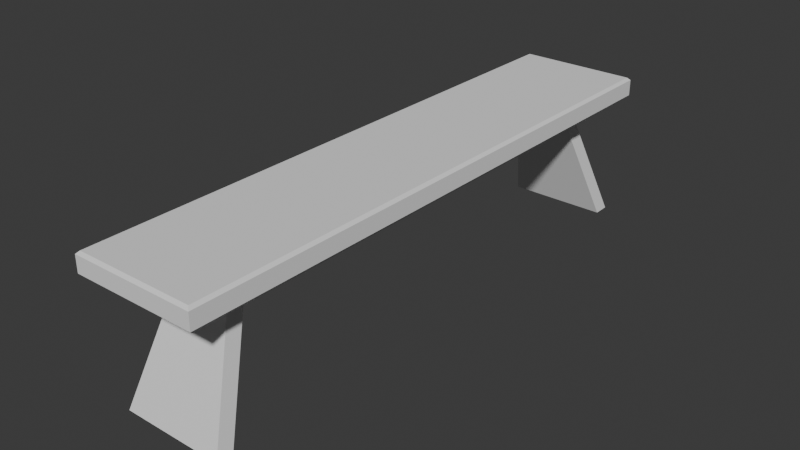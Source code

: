 # Source: SimpleBench.blend  (saved by Blender 5.2.45; exported with 4.5.12 LTS)
import bpy
from mathutils import Matrix  # noqa: F401  (used for matrix-valued properties, if any)

bpy.ops.wm.read_factory_settings(use_empty=True)
scene = bpy.context.scene
scene.name = 'Scene'

# ---- collections
col_collection = bpy.data.collections.new('Collection'); scene.collection.children.link(col_collection)

# ---- world
world_world = bpy.data.worlds.new('World'); scene.world = world_world
world_world.use_nodes = True; world_world.node_tree.nodes.clear()
_N = world_world.node_tree.nodes; _L = world_world.node_tree.links
n0 = _N.new('ShaderNodeOutputWorld'); n0.name = 'World Output'; n0.location = (200, 100)
n1 = _N.new('ShaderNodeBackground'); n1.name = 'Background'; n1.location = (-200, 100)
n1.inputs[0].default_value = (0.05088, 0.05088, 0.05088, 1.0)
_L.new(n1.outputs[0], n0.inputs[0])
n0.is_active_output = True
world_world.color = (0.05088, 0.05088, 0.05088)
world_world.sun_shadow_jitter_overblur = 0.0

# ---- meshes
me_cube_001 = bpy.data.meshes.new('Cube.001')
me_cube_001.from_pydata([(-0.9566, -0.9566, -0.5913), (-1.0, -1.0, -0.6347), (-0.9566, 8.386, -0.5913), (-1.0, 8.43, -0.6347), (0.9566, -0.9566, -0.5913), (1.0, -1.0, -0.6347), (0.9566, 8.386, -0.5913), (1.0, 8.43, -0.6347), (-0.8957, -0.8957, -1.0), (-1.0, -1.0, -0.8957), (-1.0, 8.43, -0.8957), (-0.8957, 8.325, -1.0), (1.0, -1.0, -0.8957), (0.8957, -0.8957, -1.0), (1.0, 8.43, -0.8957), (0.8957, 8.325, -1.0)], [], [(0, 2, 3, 1), (2, 6, 7, 3), (6, 4, 5, 7), (4, 0, 1, 5), (6, 2, 0, 4), (11, 8, 9, 10), (15, 11, 10, 14), (13, 15, 14, 12), (8, 13, 12, 9), (9, 1, 3, 10), (11, 15, 13, 8), (12, 5, 1, 9), (10, 3, 7, 14), (14, 7, 5, 12)])
_uv = me_cube_001.uv_layers.new(name='UVMap')
_uv.uv.foreach_set('vector', [0.7422, 0.8032, 0.7422, 0.6326, 0.7459, 0.6318, 0.7459, 0.804, 0.7422, 0.6326, 0.5774, 0.6326, 0.56, 0.6318, 0.7459, 0.6318, 0.5774, 0.6326, 0.5774, 0.8032, 0.56, 0.804, 0.56, 0.6318, 0.5774, 0.8032, 0.7422, 0.8032, 0.7459, 0.804, 0.56, 0.804, 0.5774, 0.6326, 0.7422, 0.6326, 0.7422, 0.8032, 0.5774, 0.8032, 0.2383, 0.6337, 0.2383, 0.8021, 0.2293, 0.804, 0.2293, 0.6318, 0.3925, 0.6337, 0.2383, 0.6337, 0.2293, 0.6318, 0.4354, 0.6318, 0.3925, 0.8021, 0.3925, 0.6337, 0.4354, 0.6318, 0.4354, 0.804, 0.2383, 0.8021, 0.3925, 0.8021, 0.4354, 0.804, 0.2293, 0.804, 0.4454, 0.2874, 0.5554, 0.2874, 0.5554, 0.4596, 0.4454, 0.4596, 0.2383, 0.6337, 0.3925, 0.6337, 0.3925, 0.8021, 0.2383, 0.8021, 0.4354, 0.804, 0.56, 0.804, 0.5554, 0.9762, 0.4454, 0.9762, 0.4454, 0.4596, 0.5554, 0.4596, 0.56, 0.6318, 0.4354, 0.6318, 0.4354, 0.6318, 0.56, 0.6318, 0.56, 0.804, 0.4354, 0.804])
me_cube_001.update()
me_cube_003 = bpy.data.meshes.new('Cube.003')
me_cube_003.from_pydata([(-1.987, -1.0, -1.0), (-1.0, -0.245, 1.0), (-1.987, -0.7337, -1.0), (-1.0, 0.02132, 1.0), (1.987, -1.0, -1.0), (1.0, -0.245, 1.0), (1.987, -0.7337, -1.0), (1.0, 0.02132, 1.0)], [], [(0, 1, 3, 2), (2, 3, 7, 6), (6, 7, 5, 4), (4, 5, 1, 0), (2, 6, 4, 0), (7, 3, 1, 5)])
_uv = me_cube_003.uv_layers.new(name='UVMap')
_uv.uv.foreach_set('vector', [0.7131, 0.08599, 0.8387, 0.08599, 0.8387, 0.2116, 0.7131, 0.2116, 0.7131, 0.2116, 0.8387, 0.2116, 0.8387, 0.3372, 0.7131, 0.3372, 0.7131, 0.3372, 0.8387, 0.3372, 0.8387, 0.4628, 0.7131, 0.4628, 0.7131, 0.4628, 0.8387, 0.4628, 0.8387, 0.5885, 0.7131, 0.5885, 0.5875, 0.3372, 0.7131, 0.3372, 0.7131, 0.4628, 0.5875, 0.4628, 0.8387, 0.3372, 0.9644, 0.3372, 0.9644, 0.4628, 0.8387, 0.4628])
me_cube_003.update()
me_cube_004 = bpy.data.meshes.new('Cube.004')
me_cube_004.from_pydata([(-1.987, -1.0, -1.0), (-1.0, -0.245, 1.0), (-1.987, -0.7337, -1.0), (-1.0, 0.02132, 1.0), (1.987, -1.0, -1.0), (1.0, -0.245, 1.0), (1.987, -0.7337, -1.0), (1.0, 0.02132, 1.0)], [], [(0, 1, 3, 2), (2, 3, 7, 6), (6, 7, 5, 4), (4, 5, 1, 0), (2, 6, 4, 0), (7, 3, 1, 5)])
_uv = me_cube_004.uv_layers.new(name='UVMap')
_uv.uv.foreach_set('vector', [0.1603, 0.07585, 0.2879, 0.07585, 0.2879, 0.2034, 0.1603, 0.2034, 0.1603, 0.2034, 0.2879, 0.2034, 0.2879, 0.331, 0.1603, 0.331, 0.1603, 0.331, 0.2879, 0.331, 0.2879, 0.4586, 0.1603, 0.4586, 0.1603, 0.4586, 0.2879, 0.4586, 0.2879, 0.5862, 0.1603, 0.5862, 0.03268, 0.331, 0.1603, 0.331, 0.1603, 0.4586, 0.03268, 0.4586, 0.2879, 0.331, 0.4154, 0.331, 0.4154, 0.4586, 0.2879, 0.4586])
me_cube_004.update()

# ---- objects
ob_cube = bpy.data.objects.new('Cube', me_cube_001)
ob_cube_001 = bpy.data.objects.new('Cube.001', me_cube_003)
ob_cube_002 = bpy.data.objects.new('Cube.002', me_cube_004)

# ---- transforms, parenting, visibility, modifiers, constraints
ob_cube.location = (-0.1006, -3.646, 3.14)
ob_cube_001.location = (-0.104, -3.317, 1.166)
ob_cube_001.scale = (0.4141, 1.0, 1.0)
ob_cube_002.location = (-0.104, 3.661, 1.166)
ob_cube_002.rotation_euler = (0.0, -0.0, -3.142)
ob_cube_002.scale = (0.4141, 1.0, 1.0)

# ---- collection membership
col_collection.objects.link(ob_cube)
col_collection.objects.link(ob_cube_001)
col_collection.objects.link(ob_cube_002)

# ---- scene / render settings (as saved in the file)
scene.frame_start = 1; scene.frame_end = 250; scene.frame_set(1)
scene.render.engine = 'BLENDER_EEVEE_NEXT'
scene.render.bake_bias = 0.0
scene.render.bake_samples = 0
scene.cycles.sampling_pattern = 'TABULATED_SOBOL'
scene.eevee.use_volume_custom_range = False
scene.eevee.fast_gi_thickness_far = 0.0
bpy.context.view_layer.update()

# ---- added for rendering (the .blend has no active camera and no usable light): camera, sun
cam_auto = bpy.data.cameras.new('AutoCamera')
cam_auto.lens = 50.0
cam_auto.sensor_width = 36.0
cam_auto.clip_end = 1000.0
ob_auto_camera = bpy.data.objects.new('AutoCamera', cam_auto)
scene.collection.objects.link(ob_auto_camera)
ob_auto_camera.location = (9.08636, -10.9551, 8.70702)
ob_auto_camera.rotation_euler = (1.09748, -7.21219e-08, 0.694738)
scene.camera = ob_auto_camera
light_auto_sun = bpy.data.lights.new('AutoSun', 'SUN')
light_auto_sun.energy = 3.0
light_auto_sun.angle = 0.0523599
ob_auto_sun = bpy.data.objects.new('AutoSun', light_auto_sun)
scene.collection.objects.link(ob_auto_sun)
ob_auto_sun.rotation_euler = (0.872665, 0.174533, 0.523599)
bpy.context.view_layer.update()
